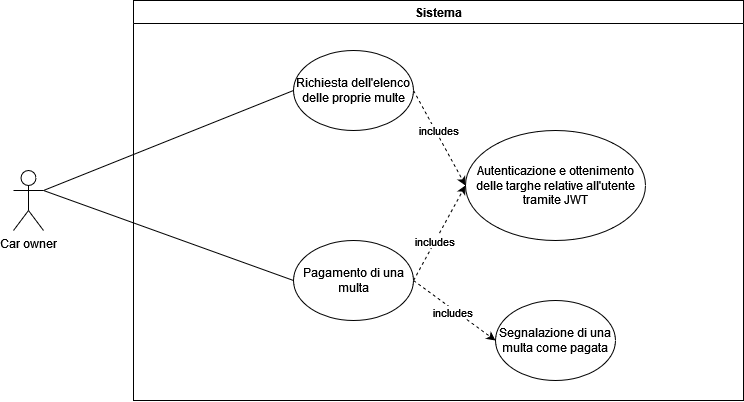

The diagram above was exported from draw.io. Its source (the exported page's mxGraphModel, read from the mxfile embedded in the PNG):
<mxGraphModel dx="1673" dy="885" grid="1" gridSize="10" guides="1" tooltips="1" connect="1" arrows="1" fold="1" page="1" pageScale="1" pageWidth="827" pageHeight="1169" background="none" math="0" shadow="0">
  <root>
    <mxCell id="0" />
    <mxCell id="1" parent="0" />
    <mxCell id="2" value="Sistema" style="swimlane;" vertex="1" parent="1">
      <mxGeometry x="220" y="1330" width="610" height="400" as="geometry" />
    </mxCell>
    <mxCell id="3" value="Richiesta dell'elenco delle proprie multe" style="ellipse;whiteSpace=wrap;html=1;" vertex="1" parent="2">
      <mxGeometry x="160" y="50" width="120" height="80" as="geometry" />
    </mxCell>
    <mxCell id="4" value="Pagamento di una multa" style="ellipse;whiteSpace=wrap;html=1;" vertex="1" parent="2">
      <mxGeometry x="160" y="240" width="120" height="80" as="geometry" />
    </mxCell>
    <mxCell id="5" value="Segnalazione di una multa come pagata" style="ellipse;whiteSpace=wrap;html=1;" vertex="1" parent="2">
      <mxGeometry x="362" y="300" width="120" height="80" as="geometry" />
    </mxCell>
    <mxCell id="6" value="Autenticazione e ottenimento delle targhe relative all'utente tramite JWT" style="ellipse;whiteSpace=wrap;html=1;" vertex="1" parent="2">
      <mxGeometry x="332" y="130" width="180" height="110" as="geometry" />
    </mxCell>
    <mxCell id="7" value="" style="endArrow=classic;html=1;rounded=0;exitX=1;exitY=0.5;exitDx=0;exitDy=0;entryX=0;entryY=0.5;entryDx=0;entryDy=0;dashed=1;" edge="1" parent="2" source="3" target="6">
      <mxGeometry width="50" height="50" relative="1" as="geometry">
        <mxPoint x="-15" y="490" as="sourcePoint" />
        <mxPoint x="35" y="440" as="targetPoint" />
      </mxGeometry>
    </mxCell>
    <mxCell id="8" value="includes" style="edgeLabel;html=1;align=center;verticalAlign=middle;resizable=0;points=[];" connectable="0" vertex="1" parent="7">
      <mxGeometry x="0.531" relative="1" as="geometry">
        <mxPoint x="-15" y="-33" as="offset" />
      </mxGeometry>
    </mxCell>
    <mxCell id="9" value="" style="endArrow=classic;html=1;rounded=0;exitX=1;exitY=0.5;exitDx=0;exitDy=0;entryX=0;entryY=0.5;entryDx=0;entryDy=0;dashed=1;" edge="1" parent="2" source="4" target="5">
      <mxGeometry width="50" height="50" relative="1" as="geometry">
        <mxPoint x="265" y="290" as="sourcePoint" />
        <mxPoint x="445" y="185" as="targetPoint" />
      </mxGeometry>
    </mxCell>
    <mxCell id="10" value="includes" style="edgeLabel;html=1;align=center;verticalAlign=middle;resizable=0;points=[];" connectable="0" vertex="1" parent="9">
      <mxGeometry x="0.531" relative="1" as="geometry">
        <mxPoint x="-24" y="-14" as="offset" />
      </mxGeometry>
    </mxCell>
    <mxCell id="11" value="" style="endArrow=classic;html=1;rounded=0;exitX=1;exitY=0.5;exitDx=0;exitDy=0;entryX=0;entryY=0.5;entryDx=0;entryDy=0;dashed=1;" edge="1" parent="2" source="4" target="6">
      <mxGeometry width="50" height="50" relative="1" as="geometry">
        <mxPoint x="290" y="100" as="sourcePoint" />
        <mxPoint x="342" y="195" as="targetPoint" />
      </mxGeometry>
    </mxCell>
    <mxCell id="12" value="includes" style="edgeLabel;html=1;align=center;verticalAlign=middle;resizable=0;points=[];" connectable="0" vertex="1" parent="11">
      <mxGeometry x="0.531" relative="1" as="geometry">
        <mxPoint x="-19" y="33" as="offset" />
      </mxGeometry>
    </mxCell>
    <mxCell id="13" value="Car owner" style="shape=umlActor;verticalLabelPosition=bottom;verticalAlign=top;html=1;outlineConnect=0;" vertex="1" parent="1">
      <mxGeometry x="100" y="1500" width="30" height="60" as="geometry" />
    </mxCell>
    <mxCell id="14" value="" style="endArrow=none;html=1;rounded=0;exitX=1;exitY=0.3333333333333333;exitDx=0;exitDy=0;exitPerimeter=0;entryX=0;entryY=0.5;entryDx=0;entryDy=0;" edge="1" source="13" target="3" parent="1">
      <mxGeometry width="50" height="50" relative="1" as="geometry">
        <mxPoint x="130" y="1680" as="sourcePoint" />
        <mxPoint x="180" y="1630" as="targetPoint" />
      </mxGeometry>
    </mxCell>
    <mxCell id="15" value="" style="endArrow=none;html=1;rounded=0;entryX=0;entryY=0.5;entryDx=0;entryDy=0;" edge="1" target="4" parent="1">
      <mxGeometry width="50" height="50" relative="1" as="geometry">
        <mxPoint x="130" y="1520" as="sourcePoint" />
        <mxPoint x="485" y="1430" as="targetPoint" />
      </mxGeometry>
    </mxCell>
  </root>
</mxGraphModel>